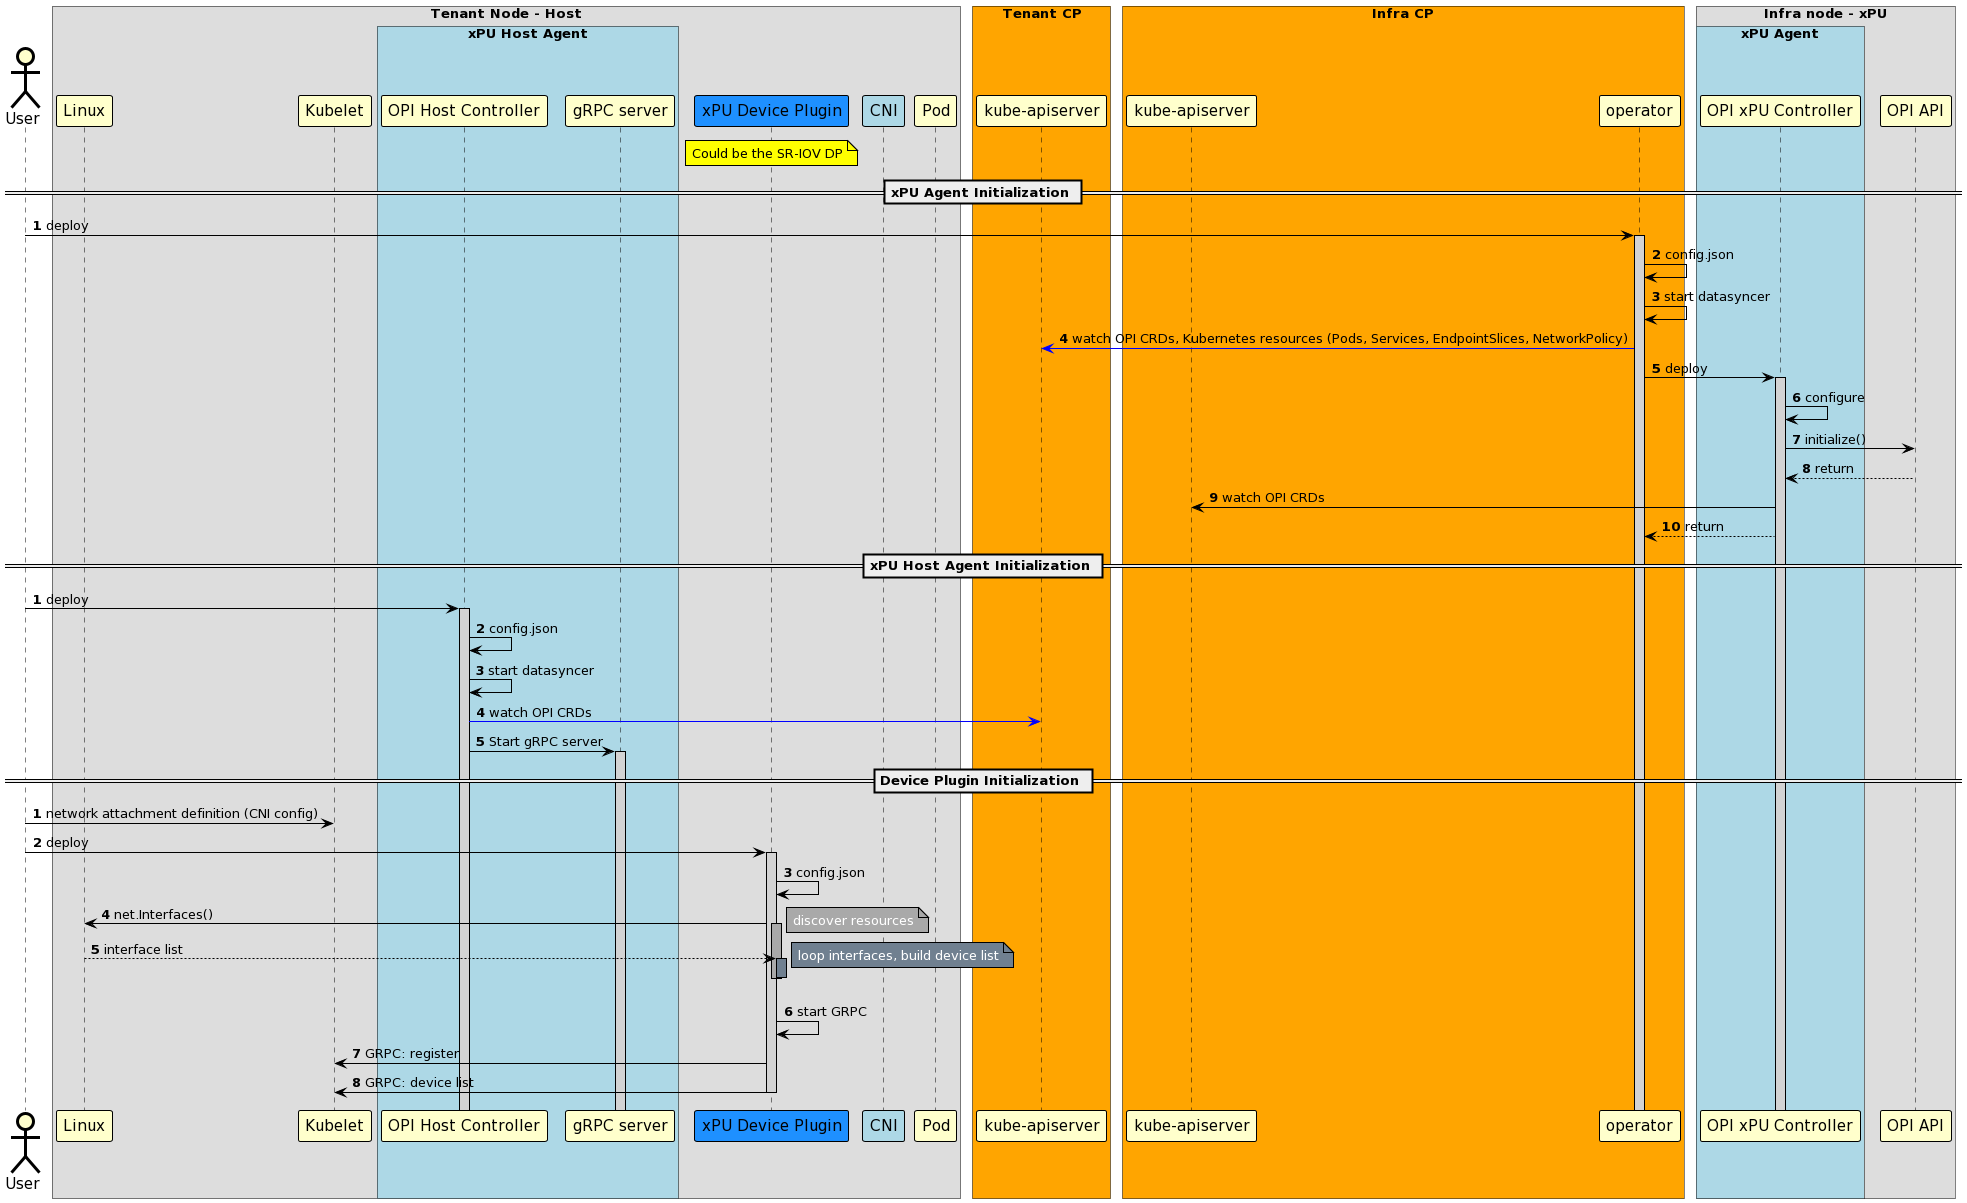

The diagram above was rendered by PlantUML. Its source (embedded in the PNG):
@startuml
!pragma teoz true
skinparam noteBorderColor Black
skinparam noteBorderThickness 1
skinparam noteBackgroundColor Yellow

skinparam sequence {
	BoxBorderColor Black
	BoxFontSize 20

	ArrowColor Black
	ArrowThickness 1

	ActorBorderColor Black
	ActorBorderThickness 3
	ActorBackgroundColor Business
	ActorFontSize 15

	ParticipantBorderColor Black
	ParticipantBorderThickness 1
	ParticipantBackgroundColor Business
	ParticipantFontSize 15

	LifeLineBorderColor Black
	LifeLineBorderThickness 1
	LifeLineBackgroundColor LightGray
}

actor "User"
box "Tenant Node - Host"
	participant "Linux"
	participant "Kubelet"
  box "xPU Host Agent" #LightBlue
         participant "OPI Host Controller"
         participant "gRPC server"
  end box
	participant "xPU Device Plugin" #dodgerblue
	participant "CNI" #LightBlue
	participant "Pod"
end box

note over "xPU Device Plugin": Could be the SR-IOV DP

box "Tenant CP" #Orange
  participant "kube-apiserver" as api1
end box

box "Infra CP" #Orange
  participant "kube-apiserver" as api2
  participant "operator"
end box

box "Infra node - xPU"
  box "xPU Agent" #LightBlue
	participant "OPI xPU Controller"
  end box
  participant "OPI API"
end box

== xPU Agent Initialization ==

autonumber
"User" -> "operator": deploy
activate "operator"
"operator" -> "operator": config.json
"operator" -> "operator": start datasyncer
"operator" -[#blue]> api1  : watch OPI CRDs, Kubernetes resources (Pods, Services, EndpointSlices, NetworkPolicy)
"operator" -> "OPI xPU Controller": deploy
activate "OPI xPU Controller"
"OPI xPU Controller" -> "OPI xPU Controller": configure
"OPI xPU Controller" -> "OPI API": initialize()
"OPI API" --> "OPI xPU Controller": return
"OPI xPU Controller" -> api2: watch OPI CRDs
"OPI xPU Controller" --> "operator": return
autonumber stop

== xPU Host Agent Initialization ==

autonumber
"User" -> "OPI Host Controller": deploy
activate "OPI Host Controller"
"OPI Host Controller" -> "OPI Host Controller": config.json
"OPI Host Controller" -> "OPI Host Controller": start datasyncer
"OPI Host Controller" -[#blue]> api1: watch OPI CRDs
"OPI Host Controller" -> "gRPC server": Start gRPC server
activate "gRPC server"
autonumber stop

== Device Plugin Initialization ==
autonumber

"User" -> "Kubelet": network attachment definition (CNI config)
"User" -> "xPU Device Plugin": deploy
activate "xPU Device Plugin"

"xPU Device Plugin" -> "xPU Device Plugin": config.json

"xPU Device Plugin" -> "Linux": net.Interfaces()

activate "xPU Device Plugin" #DarkGray
note right #DarkGray: <color #White>discover resources</color>

"Linux" --> "xPU Device Plugin": interface list

activate "xPU Device Plugin" #SlateGray
note right #SlateGray: <color #White>loop interfaces, build device list</color>

deactivate "xPU Device Plugin"

autonumber stop
"xPU Device Plugin" [hidden]-> "xPU Device Plugin"
autonumber resume

deactivate "xPU Device Plugin"

"xPU Device Plugin" -> "xPU Device Plugin": start GRPC
"xPU Device Plugin" -> "Kubelet": GRPC: register
"xPU Device Plugin" -> "Kubelet": GRPC: device list

deactivate "xPU Device Plugin"
@enduml